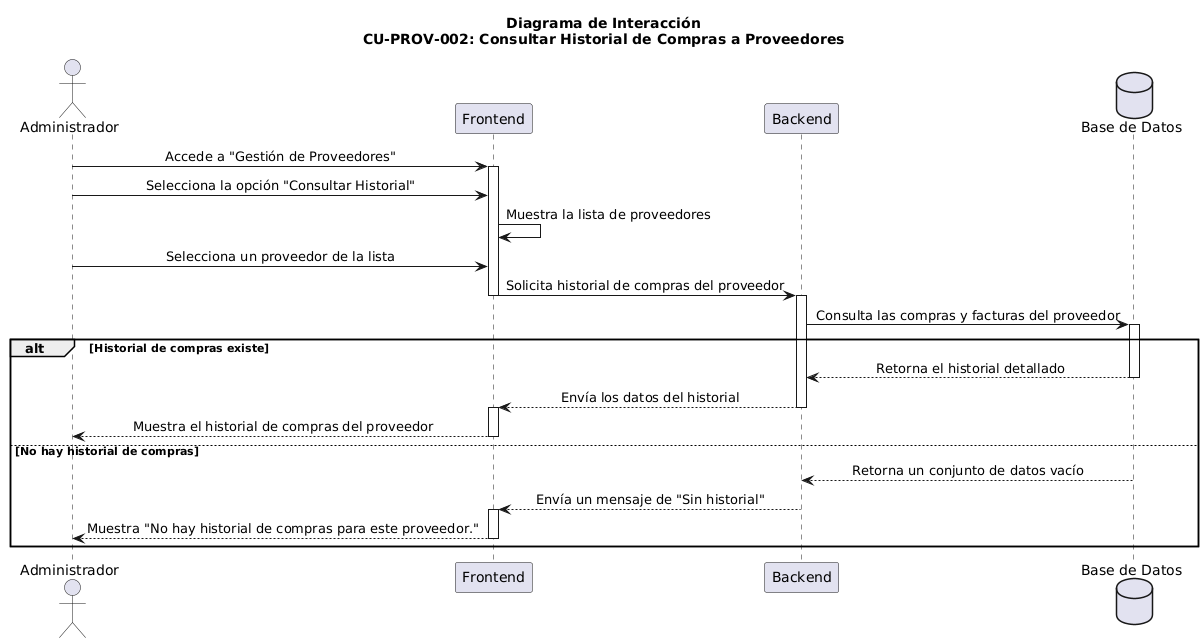

The diagram above was rendered by PlantUML. Its source (embedded in the PNG):
@startuml
skinparam sequenceMessageAlign center

actor "Administrador" as Admin
participant "Frontend" as Frontend
participant "Backend" as Backend
database "Base de Datos" as DB

title Diagrama de Interacción\nCU-PROV-002: Consultar Historial de Compras a Proveedores

' Flujo normal
Admin -> Frontend: Accede a "Gestión de Proveedores"
activate Frontend

Admin -> Frontend: Selecciona la opción "Consultar Historial"
Frontend -> Frontend: Muestra la lista de proveedores
Admin -> Frontend: Selecciona un proveedor de la lista

Frontend -> Backend: Solicita historial de compras del proveedor
deactivate Frontend
activate Backend

Backend -> DB: Consulta las compras y facturas del proveedor
activate DB
alt Historial de compras existe
    DB --> Backend: Retorna el historial detallado
    deactivate DB

    Backend --> Frontend: Envía los datos del historial
    deactivate Backend
    activate Frontend
    Frontend --> Admin: Muestra el historial de compras del proveedor
    deactivate Frontend
else No hay historial de compras
    DB --> Backend: Retorna un conjunto de datos vacío
    deactivate DB
    
    Backend --> Frontend: Envía un mensaje de "Sin historial"
    deactivate Backend
    activate Frontend
    Frontend --> Admin: Muestra "No hay historial de compras para este proveedor."
    deactivate Frontend
end
@enduml